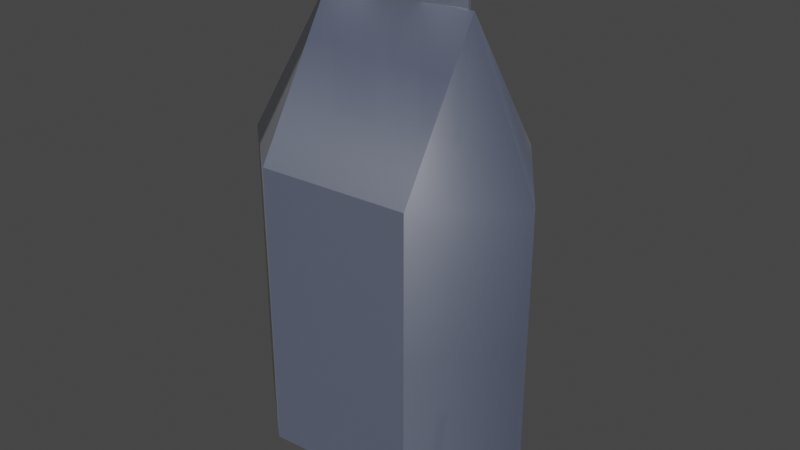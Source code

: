 # Source: untitled.blend  (saved by Blender 2.82.7; exported with 4.5.12 LTS)
import bpy
from mathutils import Matrix  # noqa: F401  (used for matrix-valued properties, if any)

bpy.ops.wm.read_factory_settings(use_empty=True)
scene = bpy.context.scene
scene.name = 'Scene'

# ---- collections
col_collection = bpy.data.collections.new('Collection'); scene.collection.children.link(col_collection)

# ---- materials (node trees are filled in below, after node groups)
mat_material_001 = bpy.data.materials.new('Material.001')
mat_material_001.surface_render_method = 'BLENDED'
mat_material_001.blend_method = 'BLEND'
mat_material_001.alpha_threshold = 0.3125
mat_material_001.use_transparent_shadow = False

# ---- material node trees
mat_material_001.use_nodes = True; mat_material_001.node_tree.nodes.clear()
_N = mat_material_001.node_tree.nodes; _L = mat_material_001.node_tree.links
n0 = _N.new('ShaderNodeOutputMaterial'); n0.name = 'Material Output'; n0.location = (300, 300)
n1 = _N.new('ShaderNodeBsdfPrincipled'); n1.name = 'Principled BSDF'; n1.location = (10, 300)
n1.distribution = 'GGX'
n1.subsurface_method = 'BURLEY'
n1.inputs[0].default_value = (0.05842, 0.1664, 0.5324, 1.0)
n1.inputs[3].default_value = 17.65
n1.inputs[4].default_value = 0.625
n1.inputs[27].default_value = (0.0, 0.0, 0.0, 1.0)
n1.inputs[28].default_value = 1.0
_L.new(n1.outputs[0], n0.inputs[0])
n0.is_active_output = True

# ---- world
world_world = bpy.data.worlds.new('World'); scene.world = world_world
world_world.use_nodes = True; world_world.node_tree.nodes.clear()
_N = world_world.node_tree.nodes; _L = world_world.node_tree.links
n0 = _N.new('ShaderNodeOutputWorld'); n0.name = 'World Output'; n0.location = (300, 300)
n1 = _N.new('ShaderNodeBackground'); n1.name = 'Background'; n1.location = (10, 300)
n1.inputs[0].default_value = (0.05088, 0.05088, 0.05088, 1.0)
_L.new(n1.outputs[0], n0.inputs[0])
n0.is_active_output = True
world_world.color = (0.05088, 0.05088, 0.05088)
world_world.use_sun_shadow = False
world_world.sun_shadow_jitter_overblur = 0.0

# ---- meshes
me_mesh = bpy.data.meshes.new('Mesh')
me_mesh.from_pydata([(0.4013, -0.0961, 6.3), (0.4691, -0.115, 6.306), (0.4663, -0.1337, 6.28), (0.3279, -0.1146, 6.241), (0.3307, -0.09589, 6.267), (1.359, -0.0142, 0.3112), (1.382, 0.04207, 0.3071), (1.335, 0.04207, 0.3071), (1.325, 0.01876, 0.3088), (1.359, -0.04475, 0.3136), (1.295, 0.01883, 0.3088), (1.313, 0.06372, 0.3054), (1.404, 0.06369, 0.3054), (1.359, -0.252, -0.6305), (1.404, -0.1437, -0.6397), (1.313, -0.1437, -0.6397), (1.295, -0.1885, -0.6359), (0.9551, 0.02061, 4.285), (0.9735, -0.0493, 4.285), (1.515, 0.07774, 4.285), (1.533, 0.007839, 4.285), (0.9551, -0.002995, 6.535), (0.9735, -0.03714, 6.535), (1.687, 0.07163, 6.482), (1.705, 0.03749, 6.482), (0.9735, -0.0493, 6.305), (0.9551, 0.02061, 6.305), (1.614, 0.0161, 6.251), (1.596, 0.086, 6.251), (0.2909, -0.1189, 4.285), (0.2725, -0.04904, 4.285), (-0.2691, -0.1761, 4.285), (-0.2875, -0.1062, 4.285), (0.2909, -0.1068, 6.535), (0.2725, -0.07264, 6.535), (-0.3704, -0.1743, 6.482), (-0.3888, -0.1401, 6.482), (0.2725, -0.04904, 6.305), (0.2909, -0.1189, 6.305), (-0.3685, -0.1144, 6.251), (-0.3501, -0.1843, 6.251), (0.6138, -0.01422, 6.305), (0.6322, -0.08412, 6.305), (0.6322, -0.07196, 6.552), (0.6138, -0.03782, 6.552), (2.744, -0.1688, 3.918), (2.744, -0.1688, 1.892), (2.744, -0.1688, -0.1345), (1.693, 0.007079, 5.944), (1.693, 1.313, 3.918), (1.693, 1.313, 1.892), (1.693, 1.313, -0.1345), (1.693, -0.1502, -0.5066), (-0.4099, -0.1269, 5.944), (-0.4099, 1.179, 3.918), (-0.4099, 1.179, 1.892), (-0.4099, 1.179, -0.1345), (-0.4099, -0.2842, -0.5066), (-1.461, -0.4367, 3.918), (-1.461, -0.4367, 1.892), (-1.461, -0.4367, -0.1345), (-0.4099, -1.349, 3.918), (-0.4099, -1.349, 1.892), (-0.4099, -1.349, -0.1345), (1.693, -1.215, 3.918), (1.693, -1.215, 1.892), (1.693, -1.215, -0.1345)], [(0, 1), (1, 2), (2, 3), (3, 4), (4, 0)], [(9, 13, 14, 12), (12, 14, 15, 11), (15, 16, 10, 11), (10, 16, 13, 9), (5, 8, 10, 9), (8, 7, 11, 10), (7, 6, 12, 11), (6, 5, 9, 12), (17, 19, 20, 18), (21, 22, 24, 23), (18, 25, 26, 17), (20, 27, 25, 18), (19, 28, 27, 20), (17, 26, 28, 19), (24, 22, 25, 27), (23, 24, 27, 28), (21, 23, 28, 26), (29, 31, 32, 30), (33, 34, 36, 35), (30, 37, 38, 29), (32, 39, 37, 30), (31, 40, 39, 32), (29, 38, 40, 31), (36, 34, 37, 39), (35, 36, 39, 40), (33, 35, 40, 38), (26, 25, 42, 41), (25, 22, 43, 42), (22, 21, 44, 43), (21, 26, 41, 44), (41, 42, 38, 37), (42, 43, 33, 38), (43, 44, 34, 33), (44, 41, 37, 34), (48, 45, 49), (45, 46, 50, 49), (46, 47, 51, 50), (51, 47, 52), (48, 49, 54, 53), (49, 50, 55, 54), (50, 51, 56, 55), (51, 52, 57, 56), (53, 54, 58), (54, 55, 59, 58), (55, 56, 60, 59), (60, 56, 57), (53, 58, 61), (58, 59, 62, 61), (59, 60, 63, 62), (63, 60, 57), (53, 61, 64, 48), (61, 62, 65, 64), (62, 63, 66, 65), (57, 52, 66, 63), (48, 64, 45), (64, 65, 46, 45), (65, 66, 47, 46), (47, 66, 52)])
me_mesh.polygons.foreach_set('use_smooth', [True] * 58)
_k = set([(9, 10), (9, 12), (10, 11), (11, 12), (13, 14), (13, 16), (14, 15), (15, 16), (17, 18), (17, 19), (17, 26), (18, 20), (18, 25), (19, 20), (19, 28), (20, 27), (21, 22), (21, 23), (21, 44), (22, 24), (22, 43), (23, 24), (23, 28), (24, 27), (25, 26), (25, 27), (25, 42), (26, 28), (26, 41), (27, 28), (29, 30), (29, 31), (29, 38), (30, 32), (30, 37), (31, 32), (31, 40), (32, 39), (33, 34), (33, 35), (33, 43), (34, 36), (34, 44), (35, 36), (35, 40), (36, 39), (37, 38), (37, 39), (37, 41), (38, 40), (38, 42), (39, 40), (43, 44), (47, 51), (47, 66), (48, 49), (48, 64), (49, 50), (49, 54), (50, 51), (51, 56), (53, 54), (53, 61), (54, 55), (55, 56), (56, 60), (60, 63), (61, 62), (61, 64), (62, 63), (63, 66), (64, 65), (65, 66)])
me_mesh.attributes.new('sharp_edge', 'BOOLEAN', 'EDGE').data.foreach_set('value', [ (min(e.vertices), max(e.vertices)) in _k for e in me_mesh.edges])
_uv = me_mesh.uv_layers.new(name='UVChannel_1')
_uv.uv.foreach_set('vector', [0.8558, 0.2077, 0.7826, 0.2084, 0.7836, 0.1965, 0.8569, 0.1958, 0.9212, 0.09368, 0.9329, 0.09368, 0.9329, 0.0948, 0.9212, 0.0948, 0.1067, 0.01595, 0.1066, 0.0165, 0.09487, 0.01393, 0.09491, 0.01337, 0.8183, 0.05289, 0.8302, 0.05472, 0.8301, 0.05584, 0.8182, 0.05401, 0.7862, 0.3177, 0.7867, 0.3175, 0.7871, 0.3176, 0.7861, 0.318, 0.7867, 0.3175, 0.7867, 0.3172, 0.7871, 0.317, 0.7871, 0.3176, 0.7867, 0.3172, 0.7862, 0.3169, 0.7861, 0.3166, 0.7871, 0.317, 0.7862, 0.3169, 0.7862, 0.3177, 0.7861, 0.318, 0.7861, 0.3166, 0.243, 0.4556, 0.2428, 0.4486, 0.2437, 0.4485, 0.2439, 0.4554, 0.9099, 0.4513, 0.9097, 0.4517, 0.9006, 0.4508, 0.9009, 0.4504, 0.9266, 0.456, 0.9015, 0.456, 0.9015, 0.4551, 0.9266, 0.4551, 0.2258, 0.438, 0.2268, 0.4625, 0.2188, 0.4631, 0.2188, 0.438, 0.04948, 0.704, 0.04959, 0.7284, 0.04872, 0.7284, 0.04861, 0.704, 0.2445, 0.4662, 0.2445, 0.4411, 0.2525, 0.4418, 0.2515, 0.4662, 0.2279, 0.4653, 0.2188, 0.466, 0.2188, 0.4631, 0.2268, 0.4625, 0.04941, 0.7313, 0.04898, 0.7313, 0.04872, 0.7284, 0.04959, 0.7284, 0.2445, 0.4382, 0.2536, 0.4389, 0.2525, 0.4418, 0.2445, 0.4411, 0.2422, 0.4485, 0.2424, 0.4554, 0.2415, 0.4556, 0.2413, 0.4486, 0.9182, 0.4526, 0.9184, 0.4522, 0.9266, 0.453, 0.9264, 0.4534, 0.9266, 0.4547, 0.9015, 0.4547, 0.9015, 0.4539, 0.9266, 0.4539, 0.2291, 0.4662, 0.2281, 0.4418, 0.2361, 0.4411, 0.2361, 0.4662, 0.07429, 0.5066, 0.07439, 0.5311, 0.07352, 0.5311, 0.07342, 0.5066, 0.2103, 0.438, 0.2103, 0.4631, 0.2024, 0.4625, 0.2034, 0.438, 0.2278, 0.4389, 0.2361, 0.4382, 0.2361, 0.4411, 0.2281, 0.4418, 0.07427, 0.534, 0.07384, 0.534, 0.07352, 0.5311, 0.07439, 0.5311, 0.2103, 0.466, 0.2021, 0.4653, 0.2024, 0.4625, 0.2103, 0.4631, 0.1482, 0.2488, 0.1491, 0.2486, 0.1492, 0.2529, 0.1484, 0.2531, 0.2188, 0.4631, 0.2188, 0.466, 0.2146, 0.4662, 0.2146, 0.4631, 0.9097, 0.4517, 0.9099, 0.4513, 0.9142, 0.4517, 0.914, 0.4522, 0.2445, 0.4382, 0.2445, 0.4411, 0.2403, 0.4411, 0.2403, 0.438, 0.1484, 0.2531, 0.1492, 0.2529, 0.1494, 0.2572, 0.1485, 0.2573, 0.2146, 0.4631, 0.2146, 0.4662, 0.2103, 0.466, 0.2103, 0.4631, 0.914, 0.4522, 0.9142, 0.4517, 0.9184, 0.4522, 0.9182, 0.4526, 0.2403, 0.438, 0.2403, 0.4411, 0.2361, 0.4411, 0.2361, 0.4382, 0.3659, 0.6607, 0.4012, 0.6404, 0.4012, 0.6607, 0.4012, 0.6404, 0.4365, 0.6404, 0.4365, 0.6607, 0.4012, 0.6607, 0.4365, 0.6404, 0.4717, 0.6404, 0.4717, 0.6607, 0.4365, 0.6607, 0.4788, 0.1287, 0.4555, 0.08718, 0.4813, 0.08965, 0.3659, 0.6607, 0.4012, 0.6607, 0.3993, 0.7213, 0.3603, 0.7213, 0.4012, 0.6607, 0.4365, 0.6607, 0.4383, 0.7213, 0.3993, 0.7213, 0.4365, 0.6607, 0.4717, 0.6607, 0.4773, 0.7213, 0.4383, 0.7213, 0.4788, 0.1287, 0.4813, 0.08965, 0.5333, 0.09, 0.5308, 0.1291, 0.3603, 0.7213, 0.3993, 0.7213, 0.3975, 0.7919, 0.3993, 0.7213, 0.4383, 0.7213, 0.4402, 0.7919, 0.3975, 0.7919, 0.4383, 0.7213, 0.4773, 0.7213, 0.4829, 0.7919, 0.4402, 0.7919, 0.5595, 0.08788, 0.5308, 0.1291, 0.5333, 0.09, 0.5012, 0.8156, 0.5012, 0.8394, 0.493, 0.8425, 0.5012, 0.8394, 0.5012, 0.8628, 0.493, 0.8628, 0.493, 0.8425, 0.5012, 0.8628, 0.5012, 0.8853, 0.493, 0.8853, 0.493, 0.8628, 0.5352, 0.06154, 0.5595, 0.08788, 0.5333, 0.09, 0.5012, 0.8156, 0.493, 0.8425, 0.4637, 0.8403, 0.4518, 0.8142, 0.493, 0.8425, 0.493, 0.8628, 0.4624, 0.8628, 0.4637, 0.8403, 0.493, 0.8628, 0.493, 0.8853, 0.4624, 0.8853, 0.4624, 0.8628, 0.5333, 0.09, 0.4813, 0.08965, 0.4832, 0.06119, 0.5352, 0.06154, 0.4518, 0.8142, 0.4637, 0.8403, 0.4518, 0.8403, 0.4637, 0.8403, 0.4624, 0.8628, 0.4518, 0.8628, 0.4518, 0.8403, 0.4624, 0.8628, 0.4624, 0.8853, 0.4518, 0.8853, 0.4518, 0.8628, 0.4555, 0.08718, 0.4832, 0.06119, 0.4813, 0.08965])
me_mesh.materials.append(mat_material_001)
me_mesh.use_remesh_fix_poles = True
me_mesh.use_remesh_preserve_attributes = False
me_mesh.use_mirror_vertex_groups = False
me_mesh.update()
me_mesh.normals_split_custom_set([tuple(v) for v in zip(*[iter([0.2094, -0.9551, 0.2096, 0.1819, -0.9605, 0.2108, 0.8626, 0.4942, -0.1084, 0.7953, 0.5921, -0.1299, 0.7953, 0.5921, -0.1299, 0.8626, 0.4942, -0.1084, -0.5731, 0.8005, -0.1757, -0.5287, 0.8291, -0.1819, -0.5731, 0.8005, -0.1757, -0.9706, -0.2352, 0.05163, -0.9891, -0.1437, 0.03155, -0.5287, 0.8291, -0.1819, -0.9891, -0.1437, 0.03155, -0.9706, -0.2352, 0.05163, 0.1819, -0.9605, 0.2108, 0.2094, -0.9551, 0.2096, -0.001167, 0.07637, 0.9971, -0.001156, 0.0755, 0.9971, 0.001514, 0.07643, 0.9971, -0.0007774, 0.07546, 0.9971, -0.001156, 0.0755, 0.9971, -0.0007451, 0.07521, 0.9972, 0.0001317, 0.07793, 0.997, 0.001514, 0.07643, 0.9971, -0.0007451, 0.07521, 0.9972, -0.001199, 0.07819, 0.9969, -0.001075, 0.07562, 0.9971, 0.0001317, 0.07793, 0.997, -0.001199, 0.07819, 0.9969, -0.001167, 0.07637, 0.9971, -0.0007774, 0.07546, 0.9971, -0.001075, 0.07562, 0.9971, -7.414e-07, 0.0, -1.0, -7.414e-07, 0.0, -1.0, -7.414e-07, 0.0, -1.0, -7.414e-07, 0.0, -1.0, 0.06901, 0.03717, 0.9969, 0.06901, 0.03717, 0.9969, 0.06901, 0.03717, 0.9969, 0.06901, 0.03717, 0.9969, -0.9671, -0.2544, 0.0, -0.9671, -0.2544, 0.0, -0.9671, -0.2544, 0.0, -0.9671, -0.2544, 0.0, 0.1015, -0.9948, -2.244e-08, 0.1015, -0.9948, -2.244e-08, 0.1015, -0.9948, -2.244e-08, 0.1015, -0.9948, -2.244e-08, 0.9663, 0.2542, -0.04085, 0.9663, 0.2542, -0.04085, 0.9663, 0.2542, -0.04085, 0.9663, 0.2542, -0.04085, -0.1015, 0.9948, 2.36e-08, -0.1015, 0.9948, 2.36e-08, -0.1015, 0.9948, 2.36e-08, -0.1015, 0.9948, 2.36e-08, 0.1053, -0.9931, 0.05156, 0.1039, -0.9933, 0.05102, 0.104, -0.9933, 0.05105, 0.1053, -0.9931, 0.05156, 0.8828, 0.3121, -0.3511, 0.8828, 0.3121, -0.3511, 0.8828, 0.3121, -0.3511, 0.8828, 0.3121, -0.3511, -0.09344, 0.9906, 0.09977, -0.0933, 0.9906, 0.09985, -0.0933, 0.9906, 0.09985, -0.09588, 0.9905, 0.09885, 7.414e-07, 0.0, -1.0, 7.414e-07, 0.0, -1.0, 7.414e-07, 0.0, -1.0, 7.414e-07, 0.0, -1.0, -0.07628, -0.04108, 0.9962, -0.07628, -0.04108, 0.9962, -0.07628, -0.04108, 0.9962, -0.07628, -0.04108, 0.9962, 0.9671, 0.2544, 0.0, 0.9671, 0.2544, 0.0, 0.9671, 0.2544, 0.0, 0.9671, 0.2544, 0.0, -0.1015, 0.9948, 3.095e-08, -0.1015, 0.9948, 3.095e-08, -0.1015, 0.9948, 3.095e-08, -0.1015, 0.9948, 3.095e-08, -0.9663, -0.2542, -0.04085, -0.9663, -0.2542, -0.04085, -0.9663, -0.2542, -0.04085, -0.9663, -0.2542, -0.04085, 0.1015, -0.9948, -2.863e-08, 0.1015, -0.9948, -2.863e-08, 0.1015, -0.9948, -2.863e-08, 0.1015, -0.9948, -2.863e-08, -0.1092, 0.9889, 0.1008, -0.1062, 0.9894, 0.09923, -0.1063, 0.9894, 0.09931, -0.1092, 0.9889, 0.1008, -0.9386, -0.3318, -0.09405, -0.9386, -0.3318, -0.09405, -0.9386, -0.3318, -0.09405, -0.9386, -0.3318, -0.09405, 0.0987, -0.9938, 0.05133, 0.09712, -0.9939, 0.0522, 0.09712, -0.9939, 0.0522, 0.09859, -0.9938, 0.05139, 0.0, 0.0, -1.0, 0.0, 0.0, -1.0, 0.0, 0.0, -1.0, 0.0, 0.0, -1.0, 0.104, -0.9933, 0.05105, 0.1039, -0.9933, 0.05102, 0.1014, -0.9936, 0.05053, 0.1014, -0.9936, 0.05053, 0.04674, 0.02517, 0.9986, 0.04674, 0.02517, 0.9986, 0.04674, 0.02517, 0.9986, 0.04674, 0.02517, 0.9986, -0.09344, 0.9906, 0.09977, -0.09588, 0.9905, 0.09885, -0.101, 0.9901, 0.09775, -0.101, 0.9901, 0.09775, 0.0, 0.0, -1.0, 0.0, 0.0, -1.0, 0.0, 0.0, -1.0, 0.0, 0.0, -1.0, 0.1014, -0.9936, 0.05053, 0.1014, -0.9936, 0.05053, 0.0987, -0.9938, 0.05133, 0.09859, -0.9938, 0.05139, -0.04674, -0.02517, 0.9986, -0.04674, -0.02517, 0.9986, -0.04674, -0.02517, 0.9986, -0.04674, -0.02517, 0.9986, -0.101, 0.9901, 0.09775, -0.101, 0.9901, 0.09775, -0.1063, 0.9894, 0.09931, -0.1062, 0.9894, 0.09923, 0.8878, 0.006415, 0.4601, 0.9717, -0.08824, 0.2191, 0.8066, 0.5724, 0.1472, 0.9717, -0.08824, 0.2191, 0.9964, -0.0853, 3.05e-08, 0.8155, 0.5787, -3.034e-09, 0.8066, 0.5724, 0.1472, 0.9964, -0.0853, 3.05e-08, 0.9964, -0.0853, 1.3e-07, 0.8155, 0.5787, 0.0, 0.8155, 0.5787, -3.034e-09, 0.09004, 0.2456, -0.9652, 0.3333, -0.02289, -0.9426, 0.165, -0.03446, -0.9857, -0.001238, 0.01944, 0.9998, -0.05348, 0.8394, 0.5409, -0.05348, 0.8394, 0.5409, 0.003131, -0.04915, 0.9988, -0.06358, 0.998, -5.585e-08, -0.06358, 0.998, -2.793e-08, -0.06358, 0.998, -2.793e-08, -0.06358, 0.998, -5.585e-08, -0.06358, 0.998, -2.793e-08, -0.06358, 0.998, 0.0, -0.06358, 0.998, 0.0, -0.06358, 0.998, -2.793e-08, 0.09004, 0.2456, -0.9652, 0.165, -0.03446, -0.9857, -0.1615, -0.03731, -0.9862, -0.1105, 0.2451, -0.9632, -0.8885, 0.01492, 0.4587, -0.8301, 0.5402, 0.1384, -0.964, -0.145, 0.2227, -0.8301, 0.5402, 0.1384, -0.8381, 0.5455, -1.908e-08, -0.9903, -0.1392, -3.521e-09, -0.964, -0.145, 0.2227, -0.8381, 0.5455, -1.908e-08, -0.8381, 0.5455, 0.0, -0.9903, -0.1392, 9.773e-09, -0.9903, -0.1392, -3.521e-09, -0.3274, -0.0464, -0.9438, -0.1105, 0.2451, -0.9632, -0.1615, -0.03731, -0.9862, -0.8885, 0.01492, 0.4587, -0.964, -0.145, 0.2227, -0.6438, -0.7423, 0.1858, -0.964, -0.145, 0.2227, -0.9903, -0.1392, -3.521e-09, -0.6552, -0.7554, 1.377e-08, -0.6438, -0.7423, 0.1858, -0.9903, -0.1392, -3.521e-09, -0.9903, -0.1392, 9.773e-09, -0.6552, -0.7554, 1.474e-08, -0.6552, -0.7554, 1.377e-08, -0.09083, -0.3287, -0.9401, -0.3274, -0.0464, -0.9438, -0.1615, -0.03731, -0.9862, 0.003131, -0.04915, 0.9988, 0.05448, -0.8551, 0.5156, 0.05448, -0.8551, 0.5156, -0.001238, 0.01944, 0.9998, 0.06358, -0.998, -1.895e-07, 0.06358, -0.998, 3.889e-08, 0.06358, -0.998, 3.889e-08, 0.06358, -0.998, -1.895e-07, 0.06358, -0.998, 3.889e-08, 0.06358, -0.998, 2.673e-07, 0.06358, -0.998, 2.673e-07, 0.06358, -0.998, 3.889e-08, -0.1615, -0.03731, -0.9862, 0.165, -0.03446, -0.9857, 0.1213, -0.3276, -0.937, -0.09083, -0.3287, -0.9401, 0.8878, 0.006415, 0.4601, 0.6946, -0.6982, 0.1735, 0.9717, -0.08824, 0.2191, 0.6946, -0.6982, 0.1735, 0.7053, -0.7089, 4.959e-08, 0.9964, -0.0853, 3.05e-08, 0.9717, -0.08824, 0.2191, 0.7053, -0.7089, 4.959e-08, 0.7053, -0.7089, 1.984e-07, 0.9964, -0.0853, 1.3e-07, 0.9964, -0.0853, 3.05e-08, 0.3333, -0.02289, -0.9426, 0.1213, -0.3276, -0.937, 0.165, -0.03446, -0.9857])] * 3)])

# ---- objects
ob_cylinder001 = bpy.data.objects.new('Cylinder001', me_mesh)

# ---- transforms, parenting, visibility, modifiers, constraints
ob_cylinder001.location = (0.0, 0.0, 0.0)
ob_cylinder001.scale = (0.1448, 0.1448, 0.1448)
ob_cylinder001.color = (0.8, 0.8, 0.8, 1.0)
ob_cylinder001.lineart.crease_threshold = 0.0

# ---- collection membership
col_collection.objects.link(ob_cylinder001)

# ---- scene / render settings (as saved in the file)
scene.frame_start = 1; scene.frame_end = 250; scene.frame_set(2)
scene.render.engine = 'BLENDER_EEVEE_NEXT'
scene.render.fps = 30
scene.cycles.use_denoising = False
scene.cycles.samples = 128
scene.cycles.sampling_pattern = 'TABULATED_SOBOL'
scene.cycles.use_adaptive_sampling = False
scene.cycles.use_light_tree = False
scene.view_settings.view_transform = 'Filmic'
bpy.context.view_layer.update()

# ---- added for rendering (the .blend has no active camera and no usable light): camera, sun
cam_auto = bpy.data.cameras.new('AutoCamera')
cam_auto.lens = 50.0
cam_auto.sensor_width = 36.0
cam_auto.clip_end = 1000.0
ob_auto_camera = bpy.data.objects.new('AutoCamera', cam_auto)
scene.collection.objects.link(ob_auto_camera)
ob_auto_camera.location = (1.2644, -1.40844, 1.36522)
ob_auto_camera.rotation_euler = (1.09748, -7.21219e-08, 0.694738)
scene.camera = ob_auto_camera
light_auto_sun = bpy.data.lights.new('AutoSun', 'SUN')
light_auto_sun.energy = 3.0
light_auto_sun.angle = 0.0523599
ob_auto_sun = bpy.data.objects.new('AutoSun', light_auto_sun)
scene.collection.objects.link(ob_auto_sun)
ob_auto_sun.rotation_euler = (0.872665, 0.174533, 0.523599)
bpy.context.view_layer.update()
